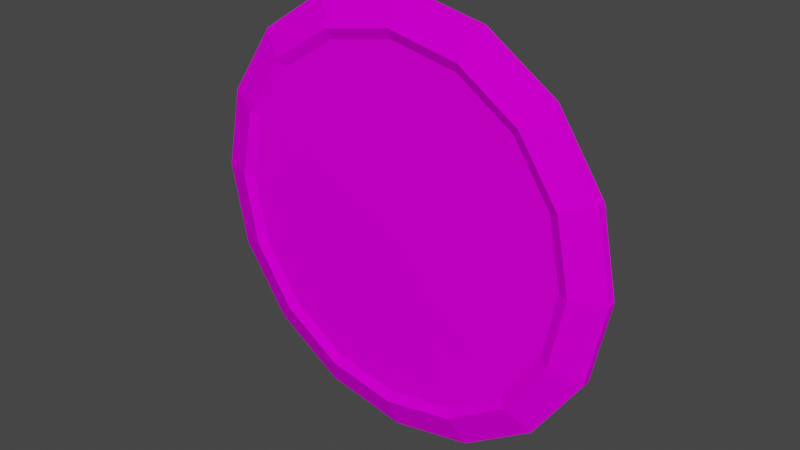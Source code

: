 # Source: Coin.blend  (saved by Blender 2.93.20; exported with 4.5.12 LTS)
import bpy
from mathutils import Matrix  # noqa: F401  (used for matrix-valued properties, if any)

bpy.ops.wm.read_factory_settings(use_empty=True)
scene = bpy.context.scene
scene.name = 'Scene'

# ---- collections
col_collection = bpy.data.collections.new('Collection'); scene.collection.children.link(col_collection)

# ---- images (referenced by path relative to the original .blend; pixels are not part of the script)
import os
ASSET_DIR = os.environ.get("B2B_ASSET_DIR", "")  # directory of the original .blend (textures are referenced by path, not embedded)
HERE = os.path.dirname(os.path.abspath(__file__))  # packed textures are extracted next to this script under _unpacked/

def load_image(name, relpath, width, height, colorspace="sRGB"):
    """Load a texture the original file referenced (path relative to the .blend, or extracted next to this script)."""
    p = next((c for c in (os.path.join(HERE, relpath), os.path.join(ASSET_DIR, relpath)) if relpath and os.path.exists(c)), "")
    if p:
        img = bpy.data.images.load(p, check_existing=True)
        img.name = name
    else:  # same state as the original file: an image datablock whose file is absent (Cycles renders it pink)
        img = bpy.data.images.new(name, width, height)
        img.source = "FILE"
        img.filepath = "//" + (relpath or name)
    img.colorspace_settings.name = colorspace
    return img
img_coin_psd = load_image('Coin.psd', 'Texture/Coin.psd', 1024, 1024, 'sRGB')

# ---- materials (node trees are filled in below, after node groups)
mat_coin_mat = bpy.data.materials.new('Coin Mat')
mat_coin_mat.alpha_threshold = 0.0
mat_coin_mat.use_transparent_shadow = False
mat_coin_mat.line_color = (0.0, 0.0, 0.0, 1.0)

# ---- material node trees
mat_coin_mat.use_nodes = True; mat_coin_mat.node_tree.nodes.clear()
_N = mat_coin_mat.node_tree.nodes; _L = mat_coin_mat.node_tree.links
n0 = _N.new('ShaderNodeOutputMaterial'); n0.name = 'Material Output'; n0.location = (300, 300)
n1 = _N.new('ShaderNodeBsdfPrincipled'); n1.name = 'Principled BSDF'; n1.location = (10, 300)
n1.distribution = 'GGX'
n1.subsurface_method = 'BURLEY'
n1.inputs[2].default_value = 1.0
n1.inputs[3].default_value = 1.45
n1.inputs[13].default_value = 0.0
n1.inputs[27].default_value = (0.0, 0.0, 0.0, 1.0)
n1.inputs[28].default_value = 1.0
n2 = _N.new('ShaderNodeTexImage'); n2.name = 'Image Texture'; n2.location = (-388, 370)
n2.image = img_coin_psd
_L.new(n1.outputs[0], n0.inputs[0])
_L.new(n2.outputs[0], n1.inputs[0])
n0.is_active_output = True

# ---- world
world_world = bpy.data.worlds.new('World'); scene.world = world_world
world_world.use_nodes = True; world_world.node_tree.nodes.clear()
_N = world_world.node_tree.nodes; _L = world_world.node_tree.links
n0 = _N.new('ShaderNodeOutputWorld'); n0.name = 'World Output'; n0.location = (300, 300)
n1 = _N.new('ShaderNodeBackground'); n1.name = 'Background'; n1.location = (10, 300)
n1.inputs[0].default_value = (0.05088, 0.05088, 0.05088, 1.0)
_L.new(n1.outputs[0], n0.inputs[0])
n0.is_active_output = True
world_world.color = (0.05088, 0.05088, 0.05088)
world_world.use_sun_shadow = False
world_world.sun_shadow_jitter_overblur = 0.0

# ---- meshes
me_cylinder = bpy.data.meshes.new('Cylinder')
me_cylinder.from_pydata([(1.242e-09, 0.008482, 1.861e-09), (1.491e-09, -0.008482, -3.708e-10), (0.0, 0.002529, 0.1334), (0.05104, 0.002529, 0.1232), (0.05104, -0.00253, 0.1232), (0.0, -0.00253, 0.1334), (0.09432, 0.002529, 0.09432), (0.09432, -0.002529, 0.09432), (0.1232, 0.002529, 0.05104), (0.1232, -0.002529, 0.05104), (0.1334, 0.002529, -5.72e-09), (0.1334, -0.002529, -5.941e-09), (0.1232, 0.002529, -0.05104), (0.1232, -0.002529, -0.05104), (0.09432, 0.002529, -0.09432), (0.09432, -0.002529, -0.09432), (0.05104, 0.00253, -0.1232), (0.05104, -0.002529, -0.1232), (-1.166e-08, 0.00253, -0.1334), (-1.166e-08, -0.002529, -0.1334), (-0.05104, 0.00253, -0.1232), (-0.05104, -0.002529, -0.1232), (-0.09432, 0.002529, -0.09432), (-0.09432, -0.002529, -0.09432), (-0.1232, 0.002529, -0.05104), (-0.1232, -0.002529, -0.05104), (-0.1334, 0.002529, 1.701e-09), (-0.1334, -0.002529, 1.48e-09), (-0.1232, 0.002529, 0.05104), (-0.1232, -0.002529, 0.05104), (-0.09432, 0.002529, 0.09432), (-0.09432, -0.002529, 0.09432), (-0.05104, 0.002529, 0.1232), (-0.05104, -0.00253, 0.1232), (-1.311e-09, 0.009791, 0.1142), (0.0437, 0.009791, 0.1055), (0.0437, -0.009791, 0.1055), (-1.311e-09, -0.009791, 0.1142), (0.08075, 0.009791, 0.08075), (0.08075, -0.009791, 0.08075), (0.1055, 0.009791, 0.0437), (0.1055, -0.009791, 0.0437), (0.1142, 0.009791, -6.277e-09), (0.1142, -0.009791, -7.133e-09), (0.1055, 0.009791, -0.0437), (0.1055, -0.009791, -0.0437), (0.08075, 0.009791, -0.08075), (0.08075, -0.009791, -0.08075), (0.0437, 0.009791, -0.1055), (0.0437, -0.009791, -0.1055), (-1.035e-08, 0.009791, -0.1142), (-1.035e-08, -0.009791, -0.1142), (-0.0437, 0.009791, -0.1055), (-0.0437, -0.009791, -0.1055), (-0.08075, 0.009791, -0.08075), (-0.08075, -0.009791, -0.08075), (-0.1055, 0.009791, -0.0437), (-0.1055, -0.009791, -0.0437), (-0.1142, 0.009791, 7.071e-10), (-0.1142, -0.009791, -1.489e-10), (-0.1055, 0.009791, 0.0437), (-0.1055, -0.009791, 0.0437), (-0.08075, 0.009791, 0.08075), (-0.08075, -0.009791, 0.08075), (-0.0437, 0.009791, 0.1055), (-0.0437, -0.009791, 0.1055), (0.04123, -0.006914, 0.09953), (-1.852e-09, -0.006914, 0.1077), (0.07618, -0.006914, 0.07618), (0.09953, -0.006914, 0.04123), (0.1077, -0.006914, -7.302e-09), (0.09953, -0.006914, -0.04123), (0.07618, -0.006914, -0.07618), (0.04123, -0.006914, -0.09953), (-9.907e-09, -0.006914, -0.1077), (-0.04123, -0.006914, -0.09953), (-0.07618, -0.006914, -0.07618), (-0.09953, -0.006914, -0.04123), (-0.1077, -0.006914, -5.635e-10), (-0.09953, -0.006914, 0.04123), (-0.07618, -0.006914, 0.07618), (-0.04123, -0.006914, 0.09953), (-1.852e-09, 0.006914, 0.1077), (0.04123, 0.006914, 0.09953), (0.07618, 0.006914, 0.07618), (0.09953, 0.006914, 0.04123), (0.1077, 0.006914, -6.697e-09), (0.09953, 0.006914, -0.04123), (0.07618, 0.006914, -0.07618), (0.04123, 0.006914, -0.09953), (-9.907e-09, 0.006914, -0.1077), (-0.04123, 0.006914, -0.09953), (-0.07618, 0.006914, -0.07618), (-0.09953, 0.006914, -0.04123), (-0.1077, 0.006914, 4.094e-11), (-0.09953, 0.006914, 0.04123), (-0.07618, 0.006914, 0.07618), (-0.04123, 0.006914, 0.09953)], [], [(2, 5, 4, 3), (3, 4, 7, 6), (6, 7, 9, 8), (8, 9, 11, 10), (10, 11, 13, 12), (12, 13, 15, 14), (14, 15, 17, 16), (16, 17, 19, 18), (18, 19, 21, 20), (20, 21, 23, 22), (22, 23, 25, 24), (24, 25, 27, 26), (26, 27, 29, 28), (28, 29, 31, 30), (30, 31, 33, 32), (32, 33, 5, 2), (35, 34, 2, 3), (37, 36, 4, 5), (38, 35, 3, 6), (36, 39, 7, 4), (40, 38, 6, 8), (39, 41, 9, 7), (42, 40, 8, 10), (41, 43, 11, 9), (44, 42, 10, 12), (43, 45, 13, 11), (46, 44, 12, 14), (45, 47, 15, 13), (48, 46, 14, 16), (47, 49, 17, 15), (50, 48, 16, 18), (49, 51, 19, 17), (52, 50, 18, 20), (51, 53, 21, 19), (54, 52, 20, 22), (53, 55, 23, 21), (56, 54, 22, 24), (55, 57, 25, 23), (58, 56, 24, 26), (57, 59, 27, 25), (60, 58, 26, 28), (59, 61, 29, 27), (62, 60, 28, 30), (61, 63, 31, 29), (64, 62, 30, 32), (63, 65, 33, 31), (34, 64, 32, 2), (65, 37, 5, 33), (83, 82, 34, 35), (67, 66, 36, 37), (84, 83, 35, 38), (66, 68, 39, 36), (85, 84, 38, 40), (68, 69, 41, 39), (86, 85, 40, 42), (69, 70, 43, 41), (87, 86, 42, 44), (70, 71, 45, 43), (88, 87, 44, 46), (71, 72, 47, 45), (89, 88, 46, 48), (72, 73, 49, 47), (90, 89, 48, 50), (73, 74, 51, 49), (91, 90, 50, 52), (74, 75, 53, 51), (92, 91, 52, 54), (75, 76, 55, 53), (93, 92, 54, 56), (76, 77, 57, 55), (94, 93, 56, 58), (77, 78, 59, 57), (95, 94, 58, 60), (78, 79, 61, 59), (96, 95, 60, 62), (79, 80, 63, 61), (97, 96, 62, 64), (80, 81, 65, 63), (82, 97, 64, 34), (81, 67, 37, 65), (1, 66, 67), (1, 68, 66), (1, 69, 68), (1, 70, 69), (1, 71, 70), (1, 72, 71), (1, 73, 72), (1, 74, 73), (1, 75, 74), (1, 76, 75), (1, 77, 76), (1, 78, 77), (1, 79, 78), (1, 80, 79), (1, 81, 80), (1, 67, 81), (0, 82, 83), (0, 83, 84), (0, 84, 85), (0, 85, 86), (0, 86, 87), (0, 87, 88), (0, 88, 89), (0, 89, 90), (0, 90, 91), (0, 91, 92), (0, 92, 93), (0, 93, 94), (0, 94, 95), (0, 95, 96), (0, 96, 97), (0, 97, 82)])
_uv = me_cylinder.uv_layers.new(name='UVMap')
_uv.uv.foreach_set('vector', [0.8573, 0.04913, 0.8573, 0.06219, 0.8311, 0.06219, 0.8311, 0.04913, 0.8311, 0.04913, 0.8311, 0.06219, 0.7565, 0.06219, 0.7565, 0.04913, 0.7565, 0.04913, 0.7565, 0.06219, 0.6448, 0.06219, 0.6448, 0.04913, 0.6448, 0.04913, 0.6448, 0.06219, 0.5131, 0.06219, 0.5131, 0.04913, 0.5131, 0.04913, 0.5131, 0.06219, 0.3813, 0.06219, 0.3813, 0.04913, 0.3813, 0.04913, 0.3813, 0.06219, 0.2696, 0.06219, 0.2696, 0.04913, 0.2696, 0.04913, 0.2696, 0.06219, 0.195, 0.06219, 0.195, 0.04913, 0.195, 0.04913, 0.195, 0.06219, 0.1688, 0.06219, 0.1688, 0.04913, 0.1688, 0.04913, 0.1688, 0.06219, 0.195, 0.06219, 0.195, 0.04913, 0.195, 0.04913, 0.195, 0.06219, 0.2696, 0.06219, 0.2696, 0.04913, 0.2696, 0.04913, 0.2696, 0.06219, 0.3813, 0.06219, 0.3813, 0.04913, 0.3813, 0.04913, 0.3813, 0.06219, 0.5131, 0.06219, 0.5131, 0.04913, 0.5131, 0.04913, 0.5131, 0.06219, 0.6448, 0.06219, 0.6448, 0.04913, 0.6448, 0.04913, 0.6448, 0.06219, 0.7565, 0.06219, 0.7565, 0.04913, 0.7565, 0.04913, 0.7565, 0.06219, 0.8311, 0.06219, 0.8311, 0.04913, 0.8311, 0.04913, 0.8311, 0.06219, 0.8573, 0.06219, 0.8573, 0.04913, 0.6476, 0.194, 0.5046, 0.1655, 0.5046, 0.1027, 0.6717, 0.136, 0.5046, 0.9132, 0.6476, 0.8847, 0.6717, 0.9428, 0.5046, 0.976, 0.7689, 0.275, 0.6476, 0.194, 0.6717, 0.136, 0.8133, 0.2306, 0.6476, 0.8847, 0.7689, 0.8037, 0.8133, 0.8481, 0.6717, 0.9428, 0.8499, 0.3963, 0.7689, 0.275, 0.8133, 0.2306, 0.908, 0.3723, 0.7689, 0.8037, 0.8499, 0.6824, 0.908, 0.7065, 0.8133, 0.8481, 0.8784, 0.5394, 0.8499, 0.3963, 0.908, 0.3723, 0.9412, 0.5394, 0.8499, 0.6824, 0.8784, 0.5394, 0.9412, 0.5394, 0.908, 0.7065, 0.8499, 0.6824, 0.8784, 0.5394, 0.9412, 0.5394, 0.908, 0.7065, 0.8784, 0.5394, 0.8499, 0.3963, 0.908, 0.3723, 0.9412, 0.5394, 0.7689, 0.8037, 0.8499, 0.6824, 0.908, 0.7065, 0.8133, 0.8481, 0.8499, 0.3963, 0.7689, 0.275, 0.8133, 0.2306, 0.908, 0.3723, 0.6476, 0.8847, 0.7689, 0.8037, 0.8133, 0.8481, 0.6717, 0.9428, 0.7689, 0.275, 0.6476, 0.194, 0.6717, 0.136, 0.8133, 0.2306, 0.5046, 0.9132, 0.6476, 0.8847, 0.6717, 0.9428, 0.5046, 0.976, 0.6476, 0.194, 0.5046, 0.1655, 0.5046, 0.1027, 0.6717, 0.136, 0.3615, 0.8847, 0.5046, 0.9132, 0.5046, 0.976, 0.3375, 0.9428, 0.5046, 0.1655, 0.3615, 0.194, 0.3375, 0.136, 0.5046, 0.1027, 0.2402, 0.8037, 0.3615, 0.8847, 0.3375, 0.9428, 0.1958, 0.8481, 0.3615, 0.194, 0.2402, 0.275, 0.1958, 0.2306, 0.3375, 0.136, 0.1592, 0.6824, 0.2402, 0.8037, 0.1958, 0.8481, 0.1012, 0.7065, 0.2402, 0.275, 0.1592, 0.3963, 0.1012, 0.3723, 0.1958, 0.2306, 0.1307, 0.5394, 0.1592, 0.6824, 0.1012, 0.7065, 0.06795, 0.5394, 0.1592, 0.3963, 0.1307, 0.5394, 0.06795, 0.5394, 0.1012, 0.3723, 0.1592, 0.3963, 0.1307, 0.5394, 0.06795, 0.5394, 0.1012, 0.3723, 0.1307, 0.5394, 0.1592, 0.6824, 0.1012, 0.7065, 0.06795, 0.5394, 0.2402, 0.275, 0.1592, 0.3963, 0.1012, 0.3723, 0.1958, 0.2306, 0.1592, 0.6824, 0.2402, 0.8037, 0.1958, 0.8481, 0.1012, 0.7065, 0.3615, 0.194, 0.2402, 0.275, 0.1958, 0.2306, 0.3375, 0.136, 0.2402, 0.8037, 0.3615, 0.8847, 0.3375, 0.9428, 0.1958, 0.8481, 0.5046, 0.1655, 0.3615, 0.194, 0.3375, 0.136, 0.5046, 0.1027, 0.3615, 0.8847, 0.5046, 0.9132, 0.5046, 0.976, 0.3375, 0.9428, 0.6395, 0.2136, 0.5046, 0.1867, 0.5046, 0.1655, 0.6476, 0.194, 0.5046, 0.892, 0.6395, 0.8652, 0.6476, 0.8847, 0.5046, 0.9132, 0.7539, 0.29, 0.6395, 0.2136, 0.6476, 0.194, 0.7689, 0.275, 0.6395, 0.8652, 0.7539, 0.7887, 0.7689, 0.8037, 0.6476, 0.8847, 0.8304, 0.4044, 0.7539, 0.29, 0.7689, 0.275, 0.8499, 0.3963, 0.7539, 0.7887, 0.8304, 0.6743, 0.8499, 0.6824, 0.7689, 0.8037, 0.8572, 0.5394, 0.8304, 0.4044, 0.8499, 0.3963, 0.8784, 0.5394, 0.8304, 0.6743, 0.8572, 0.5394, 0.8784, 0.5394, 0.8499, 0.6824, 0.8304, 0.6743, 0.8572, 0.5394, 0.8784, 0.5394, 0.8499, 0.6824, 0.8572, 0.5394, 0.8304, 0.4044, 0.8499, 0.3963, 0.8784, 0.5394, 0.7539, 0.7887, 0.8304, 0.6743, 0.8499, 0.6824, 0.7689, 0.8037, 0.8304, 0.4044, 0.7539, 0.29, 0.7689, 0.275, 0.8499, 0.3963, 0.6395, 0.8652, 0.7539, 0.7887, 0.7689, 0.8037, 0.6476, 0.8847, 0.7539, 0.29, 0.6395, 0.2136, 0.6476, 0.194, 0.7689, 0.275, 0.5046, 0.892, 0.6395, 0.8652, 0.6476, 0.8847, 0.5046, 0.9132, 0.6395, 0.2136, 0.5046, 0.1867, 0.5046, 0.1655, 0.6476, 0.194, 0.3696, 0.8652, 0.5046, 0.892, 0.5046, 0.9132, 0.3615, 0.8847, 0.5046, 0.1867, 0.3696, 0.2136, 0.3615, 0.194, 0.5046, 0.1655, 0.2552, 0.7887, 0.3696, 0.8652, 0.3615, 0.8847, 0.2402, 0.8037, 0.3696, 0.2136, 0.2552, 0.29, 0.2402, 0.275, 0.3615, 0.194, 0.1788, 0.6743, 0.2552, 0.7887, 0.2402, 0.8037, 0.1592, 0.6824, 0.2552, 0.29, 0.1788, 0.4044, 0.1592, 0.3963, 0.2402, 0.275, 0.1519, 0.5394, 0.1788, 0.6743, 0.1592, 0.6824, 0.1307, 0.5394, 0.1788, 0.4044, 0.1519, 0.5394, 0.1307, 0.5394, 0.1592, 0.3963, 0.1788, 0.4044, 0.1519, 0.5394, 0.1307, 0.5394, 0.1592, 0.3963, 0.1519, 0.5394, 0.1788, 0.6743, 0.1592, 0.6824, 0.1307, 0.5394, 0.2552, 0.29, 0.1788, 0.4044, 0.1592, 0.3963, 0.2402, 0.275, 0.1788, 0.6743, 0.2552, 0.7887, 0.2402, 0.8037, 0.1592, 0.6824, 0.3696, 0.2136, 0.2552, 0.29, 0.2402, 0.275, 0.3615, 0.194, 0.2552, 0.7887, 0.3696, 0.8652, 0.3615, 0.8847, 0.2402, 0.8037, 0.5046, 0.1867, 0.3696, 0.2136, 0.3615, 0.194, 0.5046, 0.1655, 0.3696, 0.8652, 0.5046, 0.892, 0.5046, 0.9132, 0.3615, 0.8847, 0.5046, 0.5394, 0.6395, 0.8652, 0.5046, 0.892, 0.5046, 0.5394, 0.7539, 0.7887, 0.6395, 0.8652, 0.5046, 0.5394, 0.8304, 0.6743, 0.7539, 0.7887, 0.5046, 0.5394, 0.8572, 0.5394, 0.8304, 0.6743, 0.5046, 0.5394, 0.8304, 0.4044, 0.8572, 0.5394, 0.5046, 0.5394, 0.7539, 0.29, 0.8304, 0.4044, 0.5046, 0.5394, 0.6395, 0.2136, 0.7539, 0.29, 0.5046, 0.5394, 0.5046, 0.1867, 0.6395, 0.2136, 0.5046, 0.5394, 0.3696, 0.2136, 0.5046, 0.1867, 0.5046, 0.5394, 0.2552, 0.29, 0.3696, 0.2136, 0.5046, 0.5394, 0.1788, 0.4044, 0.2552, 0.29, 0.5046, 0.5394, 0.1519, 0.5394, 0.1788, 0.4044, 0.5046, 0.5394, 0.1788, 0.6743, 0.1519, 0.5394, 0.5046, 0.5394, 0.2552, 0.7887, 0.1788, 0.6743, 0.5046, 0.5394, 0.3696, 0.8652, 0.2552, 0.7887, 0.5046, 0.5394, 0.5046, 0.892, 0.3696, 0.8652, 0.5046, 0.5394, 0.5046, 0.1867, 0.6395, 0.2136, 0.5046, 0.5394, 0.6395, 0.2136, 0.7539, 0.29, 0.5046, 0.5394, 0.7539, 0.29, 0.8304, 0.4044, 0.5046, 0.5394, 0.8304, 0.4044, 0.8572, 0.5394, 0.5046, 0.5394, 0.8572, 0.5394, 0.8304, 0.6743, 0.5046, 0.5394, 0.8304, 0.6743, 0.7539, 0.7887, 0.5046, 0.5394, 0.7539, 0.7887, 0.6395, 0.8652, 0.5046, 0.5394, 0.6395, 0.8652, 0.5046, 0.892, 0.5046, 0.5394, 0.5046, 0.892, 0.3696, 0.8652, 0.5046, 0.5394, 0.3696, 0.8652, 0.2552, 0.7887, 0.5046, 0.5394, 0.2552, 0.7887, 0.1788, 0.6743, 0.5046, 0.5394, 0.1788, 0.6743, 0.1519, 0.5394, 0.5046, 0.5394, 0.1519, 0.5394, 0.1788, 0.4044, 0.5046, 0.5394, 0.1788, 0.4044, 0.2552, 0.29, 0.5046, 0.5394, 0.2552, 0.29, 0.3696, 0.2136, 0.5046, 0.5394, 0.3696, 0.2136, 0.5046, 0.1867])
me_cylinder.materials.append(mat_coin_mat)
me_cylinder.use_remesh_fix_poles = True
me_cylinder.use_remesh_preserve_attributes = False
me_cylinder.update()

# ---- objects
ob_coin = bpy.data.objects.new('Coin', me_cylinder)

# ---- transforms, parenting, visibility, modifiers, constraints
ob_coin.location = (0.0, 0.0, 0.0)

# ---- collection membership
col_collection.objects.link(ob_coin)

# ---- scene / render settings (as saved in the file)
scene.frame_start = 1; scene.frame_end = 250; scene.frame_set(1)
scene.render.engine = 'BLENDER_EEVEE_NEXT'
scene.cycles.use_denoising = False
scene.cycles.samples = 128
scene.cycles.sampling_pattern = 'TABULATED_SOBOL'
scene.cycles.use_adaptive_sampling = False
scene.cycles.use_light_tree = False
scene.view_settings.view_transform = 'Filmic'
bpy.context.view_layer.update()

# ---- added for rendering (the .blend has no active camera and no usable light): camera, sun
cam_auto = bpy.data.cameras.new('AutoCamera')
cam_auto.lens = 50.0
cam_auto.sensor_width = 36.0
cam_auto.clip_end = 1000.0
ob_auto_camera = bpy.data.objects.new('AutoCamera', cam_auto)
scene.collection.objects.link(ob_auto_camera)
ob_auto_camera.location = (0.349528, -0.419433, 0.279622)
ob_auto_camera.rotation_euler = (1.09748, -7.21219e-08, 0.694738)
scene.camera = ob_auto_camera
light_auto_sun = bpy.data.lights.new('AutoSun', 'SUN')
light_auto_sun.energy = 3.0
light_auto_sun.angle = 0.0523599
ob_auto_sun = bpy.data.objects.new('AutoSun', light_auto_sun)
scene.collection.objects.link(ob_auto_sun)
ob_auto_sun.rotation_euler = (0.872665, 0.174533, 0.523599)
bpy.context.view_layer.update()
